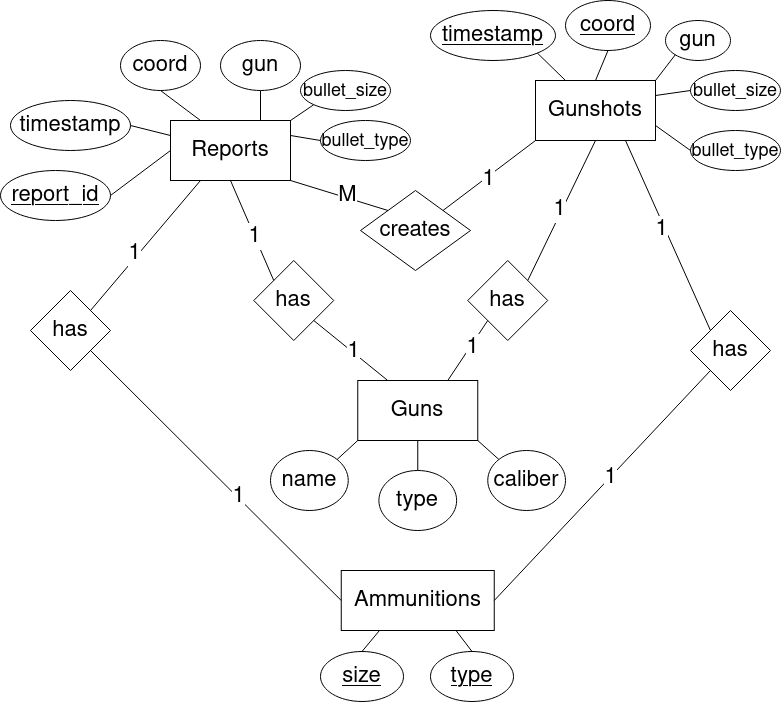

The diagram above was exported from draw.io. Its source (the exported page's mxGraphModel, read from the mxfile embedded in the PNG):
<mxGraphModel dx="1687" dy="893" grid="1" gridSize="10" guides="1" tooltips="1" connect="1" arrows="1" fold="1" page="1" pageScale="1" pageWidth="850" pageHeight="1100" math="0" shadow="0" extFonts="Permanent Marker^https://fonts.googleapis.com/css?family=Permanent+Marker">
  <root>
    <mxCell id="0" />
    <mxCell id="1" parent="0" />
    <mxCell id="JTNomy3gRypXdAAhqMT1-1" value="&lt;font style=&quot;font-size: 22px;&quot;&gt;Reports&lt;/font&gt;" style="rounded=0;whiteSpace=wrap;html=1;" vertex="1" parent="1">
      <mxGeometry x="180" y="170" width="120" height="60" as="geometry" />
    </mxCell>
    <mxCell id="JTNomy3gRypXdAAhqMT1-2" value="&lt;u&gt;report_id&lt;/u&gt;" style="ellipse;whiteSpace=wrap;html=1;rounded=0;fontSize=22;" vertex="1" parent="1">
      <mxGeometry x="10" y="220" width="110" height="50" as="geometry" />
    </mxCell>
    <mxCell id="JTNomy3gRypXdAAhqMT1-4" value="&lt;div&gt;timestamp&lt;/div&gt;" style="ellipse;whiteSpace=wrap;html=1;rounded=0;fontSize=22;" vertex="1" parent="1">
      <mxGeometry x="20" y="150" width="120" height="50" as="geometry" />
    </mxCell>
    <mxCell id="JTNomy3gRypXdAAhqMT1-5" value="coord" style="ellipse;whiteSpace=wrap;html=1;rounded=0;fontSize=22;" vertex="1" parent="1">
      <mxGeometry x="130" y="90" width="80" height="50" as="geometry" />
    </mxCell>
    <mxCell id="JTNomy3gRypXdAAhqMT1-7" value="gun" style="ellipse;whiteSpace=wrap;html=1;rounded=0;fontSize=22;" vertex="1" parent="1">
      <mxGeometry x="230" y="90" width="80" height="50" as="geometry" />
    </mxCell>
    <mxCell id="JTNomy3gRypXdAAhqMT1-9" value="" style="endArrow=none;html=1;rounded=0;fontSize=22;exitX=1;exitY=0.5;exitDx=0;exitDy=0;entryX=0;entryY=0.5;entryDx=0;entryDy=0;" edge="1" parent="1" source="JTNomy3gRypXdAAhqMT1-2" target="JTNomy3gRypXdAAhqMT1-1">
      <mxGeometry width="50" height="50" relative="1" as="geometry">
        <mxPoint x="150" y="200" as="sourcePoint" />
        <mxPoint x="200" y="160" as="targetPoint" />
      </mxGeometry>
    </mxCell>
    <mxCell id="JTNomy3gRypXdAAhqMT1-10" value="" style="endArrow=none;html=1;rounded=0;fontSize=22;entryX=1;entryY=0.5;entryDx=0;entryDy=0;exitX=0;exitY=0.25;exitDx=0;exitDy=0;" edge="1" parent="1" source="JTNomy3gRypXdAAhqMT1-1" target="JTNomy3gRypXdAAhqMT1-4">
      <mxGeometry width="50" height="50" relative="1" as="geometry">
        <mxPoint x="290" y="400" as="sourcePoint" />
        <mxPoint x="340" y="350" as="targetPoint" />
      </mxGeometry>
    </mxCell>
    <mxCell id="JTNomy3gRypXdAAhqMT1-11" value="" style="endArrow=none;html=1;rounded=0;fontSize=22;entryX=0.5;entryY=1;entryDx=0;entryDy=0;exitX=0.25;exitY=0;exitDx=0;exitDy=0;" edge="1" parent="1" source="JTNomy3gRypXdAAhqMT1-1" target="JTNomy3gRypXdAAhqMT1-5">
      <mxGeometry width="50" height="50" relative="1" as="geometry">
        <mxPoint x="290" y="400" as="sourcePoint" />
        <mxPoint x="340" y="350" as="targetPoint" />
      </mxGeometry>
    </mxCell>
    <mxCell id="JTNomy3gRypXdAAhqMT1-12" value="" style="endArrow=none;html=1;rounded=0;fontSize=22;entryX=0.5;entryY=1;entryDx=0;entryDy=0;exitX=0.75;exitY=0;exitDx=0;exitDy=0;" edge="1" parent="1" source="JTNomy3gRypXdAAhqMT1-1" target="JTNomy3gRypXdAAhqMT1-7">
      <mxGeometry width="50" height="50" relative="1" as="geometry">
        <mxPoint x="290" y="400" as="sourcePoint" />
        <mxPoint x="340" y="350" as="targetPoint" />
      </mxGeometry>
    </mxCell>
    <mxCell id="JTNomy3gRypXdAAhqMT1-13" value="Gunshots" style="rounded=0;whiteSpace=wrap;html=1;fontSize=22;" vertex="1" parent="1">
      <mxGeometry x="545" y="130" width="120" height="60" as="geometry" />
    </mxCell>
    <mxCell id="JTNomy3gRypXdAAhqMT1-14" value="&lt;div&gt;&lt;u&gt;timestamp&lt;/u&gt;&lt;/div&gt;" style="ellipse;whiteSpace=wrap;html=1;rounded=0;fontSize=22;" vertex="1" parent="1">
      <mxGeometry x="440" y="60" width="125" height="50" as="geometry" />
    </mxCell>
    <mxCell id="JTNomy3gRypXdAAhqMT1-15" value="&lt;u&gt;coord&lt;/u&gt;" style="ellipse;whiteSpace=wrap;html=1;rounded=0;fontSize=22;" vertex="1" parent="1">
      <mxGeometry x="575" y="50" width="85" height="50" as="geometry" />
    </mxCell>
    <mxCell id="JTNomy3gRypXdAAhqMT1-16" value="&lt;div&gt;gun&lt;/div&gt;" style="ellipse;whiteSpace=wrap;html=1;rounded=0;fontSize=22;" vertex="1" parent="1">
      <mxGeometry x="675" y="70" width="65" height="40" as="geometry" />
    </mxCell>
    <mxCell id="JTNomy3gRypXdAAhqMT1-17" value="" style="endArrow=none;html=1;rounded=0;fontSize=22;entryX=1;entryY=1;entryDx=0;entryDy=0;exitX=0.25;exitY=0;exitDx=0;exitDy=0;" edge="1" parent="1" source="JTNomy3gRypXdAAhqMT1-13" target="JTNomy3gRypXdAAhqMT1-14">
      <mxGeometry width="50" height="50" relative="1" as="geometry">
        <mxPoint x="595" y="130" as="sourcePoint" />
        <mxPoint x="685" y="130" as="targetPoint" />
      </mxGeometry>
    </mxCell>
    <mxCell id="JTNomy3gRypXdAAhqMT1-18" value="" style="endArrow=none;html=1;rounded=0;fontSize=22;entryX=0.5;entryY=1;entryDx=0;entryDy=0;exitX=0.5;exitY=0;exitDx=0;exitDy=0;" edge="1" parent="1" source="JTNomy3gRypXdAAhqMT1-13" target="JTNomy3gRypXdAAhqMT1-15">
      <mxGeometry width="50" height="50" relative="1" as="geometry">
        <mxPoint x="635" y="180" as="sourcePoint" />
        <mxPoint x="685" y="130" as="targetPoint" />
      </mxGeometry>
    </mxCell>
    <mxCell id="JTNomy3gRypXdAAhqMT1-19" value="" style="endArrow=none;html=1;rounded=0;fontSize=22;entryX=0;entryY=1;entryDx=0;entryDy=0;exitX=1;exitY=0;exitDx=0;exitDy=0;" edge="1" parent="1" source="JTNomy3gRypXdAAhqMT1-13" target="JTNomy3gRypXdAAhqMT1-16">
      <mxGeometry width="50" height="50" relative="1" as="geometry">
        <mxPoint x="635" y="180" as="sourcePoint" />
        <mxPoint x="685" y="130" as="targetPoint" />
      </mxGeometry>
    </mxCell>
    <mxCell id="JTNomy3gRypXdAAhqMT1-20" style="edgeStyle=orthogonalEdgeStyle;rounded=0;orthogonalLoop=1;jettySize=auto;html=1;exitX=0.5;exitY=1;exitDx=0;exitDy=0;fontSize=22;" edge="1" parent="1">
      <mxGeometry relative="1" as="geometry">
        <mxPoint x="324" y="90" as="sourcePoint" />
        <mxPoint x="324" y="90" as="targetPoint" />
      </mxGeometry>
    </mxCell>
    <mxCell id="JTNomy3gRypXdAAhqMT1-21" value="Guns" style="rounded=0;whiteSpace=wrap;html=1;fontSize=22;" vertex="1" parent="1">
      <mxGeometry x="367.25" y="430" width="120" height="60" as="geometry" />
    </mxCell>
    <mxCell id="JTNomy3gRypXdAAhqMT1-23" value="type" style="ellipse;whiteSpace=wrap;html=1;fontSize=22;rounded=0;" vertex="1" parent="1">
      <mxGeometry x="388.38" y="520" width="77.75" height="60" as="geometry" />
    </mxCell>
    <mxCell id="JTNomy3gRypXdAAhqMT1-24" value="" style="endArrow=none;html=1;rounded=0;fontSize=22;entryX=0.5;entryY=1;entryDx=0;entryDy=0;exitX=0.5;exitY=0;exitDx=0;exitDy=0;" edge="1" parent="1" source="JTNomy3gRypXdAAhqMT1-23" target="JTNomy3gRypXdAAhqMT1-21">
      <mxGeometry width="50" height="50" relative="1" as="geometry">
        <mxPoint x="367.25" y="610" as="sourcePoint" />
        <mxPoint x="417.25" y="560" as="targetPoint" />
      </mxGeometry>
    </mxCell>
    <mxCell id="JTNomy3gRypXdAAhqMT1-25" value="has" style="rhombus;whiteSpace=wrap;html=1;fontSize=22;rounded=0;" vertex="1" parent="1">
      <mxGeometry x="477.25" y="310" width="80" height="80" as="geometry" />
    </mxCell>
    <mxCell id="JTNomy3gRypXdAAhqMT1-26" value="" style="endArrow=none;html=1;rounded=0;fontSize=22;entryX=0.5;entryY=1;entryDx=0;entryDy=0;exitX=1;exitY=0;exitDx=0;exitDy=0;" edge="1" parent="1" source="JTNomy3gRypXdAAhqMT1-25" target="JTNomy3gRypXdAAhqMT1-13">
      <mxGeometry width="50" height="50" relative="1" as="geometry">
        <mxPoint x="380" y="410" as="sourcePoint" />
        <mxPoint x="620" y="220" as="targetPoint" />
      </mxGeometry>
    </mxCell>
    <mxCell id="JTNomy3gRypXdAAhqMT1-29" value="&lt;div&gt;1&lt;/div&gt;" style="edgeLabel;html=1;align=center;verticalAlign=middle;resizable=0;points=[];fontSize=22;" vertex="1" connectable="0" parent="JTNomy3gRypXdAAhqMT1-26">
      <mxGeometry x="0.1514" y="-1" relative="1" as="geometry">
        <mxPoint x="-9" y="8" as="offset" />
      </mxGeometry>
    </mxCell>
    <mxCell id="JTNomy3gRypXdAAhqMT1-28" value="" style="endArrow=none;html=1;rounded=0;fontSize=22;entryX=0;entryY=1;entryDx=0;entryDy=0;exitX=0.75;exitY=0;exitDx=0;exitDy=0;" edge="1" parent="1" source="JTNomy3gRypXdAAhqMT1-21" target="JTNomy3gRypXdAAhqMT1-25">
      <mxGeometry width="50" height="50" relative="1" as="geometry">
        <mxPoint x="442.25" y="600" as="sourcePoint" />
        <mxPoint x="492.25" y="550" as="targetPoint" />
      </mxGeometry>
    </mxCell>
    <mxCell id="JTNomy3gRypXdAAhqMT1-30" value="&lt;div&gt;1&lt;/div&gt;" style="edgeLabel;html=1;align=center;verticalAlign=middle;resizable=0;points=[];fontSize=22;" vertex="1" connectable="0" parent="JTNomy3gRypXdAAhqMT1-28">
      <mxGeometry x="-0.1868" y="1" relative="1" as="geometry">
        <mxPoint x="9" y="-9" as="offset" />
      </mxGeometry>
    </mxCell>
    <mxCell id="JTNomy3gRypXdAAhqMT1-31" value="has" style="rhombus;whiteSpace=wrap;html=1;fontSize=22;" vertex="1" parent="1">
      <mxGeometry x="263.25" y="310" width="80" height="80" as="geometry" />
    </mxCell>
    <mxCell id="JTNomy3gRypXdAAhqMT1-32" value="" style="endArrow=none;html=1;rounded=0;fontSize=22;entryX=0.25;entryY=0;entryDx=0;entryDy=0;exitX=1;exitY=1;exitDx=0;exitDy=0;" edge="1" parent="1" source="JTNomy3gRypXdAAhqMT1-31" target="JTNomy3gRypXdAAhqMT1-21">
      <mxGeometry width="50" height="50" relative="1" as="geometry">
        <mxPoint x="302.25" y="360" as="sourcePoint" />
        <mxPoint x="352.25" y="310" as="targetPoint" />
      </mxGeometry>
    </mxCell>
    <mxCell id="JTNomy3gRypXdAAhqMT1-41" value="1" style="edgeLabel;html=1;align=center;verticalAlign=middle;resizable=0;points=[];fontSize=22;" vertex="1" connectable="0" parent="JTNomy3gRypXdAAhqMT1-32">
      <mxGeometry x="0.2908" y="2" relative="1" as="geometry">
        <mxPoint x="-10" y="-7" as="offset" />
      </mxGeometry>
    </mxCell>
    <mxCell id="JTNomy3gRypXdAAhqMT1-39" value="" style="endArrow=none;html=1;rounded=0;fontSize=22;entryX=0.5;entryY=1;entryDx=0;entryDy=0;exitX=0;exitY=0;exitDx=0;exitDy=0;" edge="1" parent="1" source="JTNomy3gRypXdAAhqMT1-31" target="JTNomy3gRypXdAAhqMT1-1">
      <mxGeometry width="50" height="50" relative="1" as="geometry">
        <mxPoint x="425" y="340" as="sourcePoint" />
        <mxPoint x="495" y="280" as="targetPoint" />
      </mxGeometry>
    </mxCell>
    <mxCell id="JTNomy3gRypXdAAhqMT1-40" value="&lt;div&gt;1&lt;/div&gt;" style="edgeLabel;html=1;align=center;verticalAlign=middle;resizable=0;points=[];fontSize=22;" vertex="1" connectable="0" parent="JTNomy3gRypXdAAhqMT1-39">
      <mxGeometry x="-0.1868" y="1" relative="1" as="geometry">
        <mxPoint x="-1" y="-4" as="offset" />
      </mxGeometry>
    </mxCell>
    <mxCell id="JTNomy3gRypXdAAhqMT1-42" value="creates" style="rhombus;whiteSpace=wrap;html=1;fontSize=22;" vertex="1" parent="1">
      <mxGeometry x="370" y="240" width="110" height="80" as="geometry" />
    </mxCell>
    <mxCell id="JTNomy3gRypXdAAhqMT1-43" value="" style="endArrow=none;html=1;rounded=0;fontSize=22;entryX=1;entryY=1;entryDx=0;entryDy=0;exitX=0;exitY=0;exitDx=0;exitDy=0;" edge="1" parent="1" source="JTNomy3gRypXdAAhqMT1-42" target="JTNomy3gRypXdAAhqMT1-1">
      <mxGeometry width="50" height="50" relative="1" as="geometry">
        <mxPoint x="293" y="350" as="sourcePoint" />
        <mxPoint x="244" y="200" as="targetPoint" />
      </mxGeometry>
    </mxCell>
    <mxCell id="JTNomy3gRypXdAAhqMT1-44" value="M" style="edgeLabel;html=1;align=center;verticalAlign=middle;resizable=0;points=[];fontSize=22;" vertex="1" connectable="0" parent="JTNomy3gRypXdAAhqMT1-43">
      <mxGeometry x="-0.1868" y="1" relative="1" as="geometry">
        <mxPoint x="-1" y="-4" as="offset" />
      </mxGeometry>
    </mxCell>
    <mxCell id="JTNomy3gRypXdAAhqMT1-45" value="" style="endArrow=none;html=1;rounded=0;fontSize=22;entryX=0;entryY=1;entryDx=0;entryDy=0;exitX=1;exitY=0;exitDx=0;exitDy=0;" edge="1" parent="1" source="JTNomy3gRypXdAAhqMT1-42" target="JTNomy3gRypXdAAhqMT1-13">
      <mxGeometry width="50" height="50" relative="1" as="geometry">
        <mxPoint x="547" y="340" as="sourcePoint" />
        <mxPoint x="615" y="200" as="targetPoint" />
      </mxGeometry>
    </mxCell>
    <mxCell id="JTNomy3gRypXdAAhqMT1-46" value="&lt;div&gt;1&lt;/div&gt;" style="edgeLabel;html=1;align=center;verticalAlign=middle;resizable=0;points=[];fontSize=22;" vertex="1" connectable="0" parent="JTNomy3gRypXdAAhqMT1-45">
      <mxGeometry x="0.1514" y="-1" relative="1" as="geometry">
        <mxPoint x="-9" y="8" as="offset" />
      </mxGeometry>
    </mxCell>
    <mxCell id="JTNomy3gRypXdAAhqMT1-47" value="has" style="rhombus;whiteSpace=wrap;html=1;fontSize=22;" vertex="1" parent="1">
      <mxGeometry x="40" y="340" width="80" height="80" as="geometry" />
    </mxCell>
    <mxCell id="JTNomy3gRypXdAAhqMT1-48" value="&lt;div&gt;has&lt;/div&gt;" style="rhombus;whiteSpace=wrap;html=1;fontSize=22;" vertex="1" parent="1">
      <mxGeometry x="700" y="360" width="80" height="80" as="geometry" />
    </mxCell>
    <mxCell id="JTNomy3gRypXdAAhqMT1-53" value="name" style="ellipse;whiteSpace=wrap;html=1;fontSize=22;rounded=0;" vertex="1" parent="1">
      <mxGeometry x="280" y="500" width="77.75" height="60" as="geometry" />
    </mxCell>
    <mxCell id="JTNomy3gRypXdAAhqMT1-54" value="caliber" style="ellipse;whiteSpace=wrap;html=1;fontSize=22;rounded=0;" vertex="1" parent="1">
      <mxGeometry x="497.25" y="500" width="77.75" height="60" as="geometry" />
    </mxCell>
    <mxCell id="JTNomy3gRypXdAAhqMT1-55" value="" style="endArrow=none;html=1;rounded=0;fontSize=22;entryX=1;entryY=1;entryDx=0;entryDy=0;exitX=0;exitY=0;exitDx=0;exitDy=0;" edge="1" parent="1" source="JTNomy3gRypXdAAhqMT1-54" target="JTNomy3gRypXdAAhqMT1-21">
      <mxGeometry width="50" height="50" relative="1" as="geometry">
        <mxPoint x="310" y="630" as="sourcePoint" />
        <mxPoint x="360" y="580" as="targetPoint" />
      </mxGeometry>
    </mxCell>
    <mxCell id="JTNomy3gRypXdAAhqMT1-57" value="" style="endArrow=none;html=1;rounded=0;fontSize=22;entryX=0;entryY=1;entryDx=0;entryDy=0;exitX=1;exitY=0;exitDx=0;exitDy=0;" edge="1" parent="1" source="JTNomy3gRypXdAAhqMT1-53" target="JTNomy3gRypXdAAhqMT1-21">
      <mxGeometry width="50" height="50" relative="1" as="geometry">
        <mxPoint x="310" y="630" as="sourcePoint" />
        <mxPoint x="360" y="580" as="targetPoint" />
      </mxGeometry>
    </mxCell>
    <mxCell id="JTNomy3gRypXdAAhqMT1-58" value="Ammunitions" style="rounded=0;whiteSpace=wrap;html=1;fontSize=22;" vertex="1" parent="1">
      <mxGeometry x="350.75" y="620" width="153" height="60" as="geometry" />
    </mxCell>
    <mxCell id="JTNomy3gRypXdAAhqMT1-59" value="&lt;u&gt;size&lt;/u&gt;" style="ellipse;whiteSpace=wrap;html=1;fontSize=22;rounded=0;" vertex="1" parent="1">
      <mxGeometry x="330" y="701" width="83" height="50" as="geometry" />
    </mxCell>
    <mxCell id="JTNomy3gRypXdAAhqMT1-60" value="&lt;u&gt;type&lt;/u&gt;" style="ellipse;whiteSpace=wrap;html=1;fontSize=22;rounded=0;" vertex="1" parent="1">
      <mxGeometry x="440" y="701" width="83" height="50" as="geometry" />
    </mxCell>
    <mxCell id="JTNomy3gRypXdAAhqMT1-61" value="" style="endArrow=none;html=1;rounded=0;fontSize=22;exitX=0.5;exitY=0;exitDx=0;exitDy=0;entryX=0.75;entryY=1;entryDx=0;entryDy=0;" edge="1" parent="1" source="JTNomy3gRypXdAAhqMT1-60" target="JTNomy3gRypXdAAhqMT1-58">
      <mxGeometry width="50" height="50" relative="1" as="geometry">
        <mxPoint x="350" y="711" as="sourcePoint" />
        <mxPoint x="400" y="661" as="targetPoint" />
      </mxGeometry>
    </mxCell>
    <mxCell id="JTNomy3gRypXdAAhqMT1-62" value="" style="endArrow=none;html=1;rounded=0;fontSize=22;entryX=0.25;entryY=1;entryDx=0;entryDy=0;exitX=0.5;exitY=0;exitDx=0;exitDy=0;" edge="1" parent="1" source="JTNomy3gRypXdAAhqMT1-59" target="JTNomy3gRypXdAAhqMT1-58">
      <mxGeometry width="50" height="50" relative="1" as="geometry">
        <mxPoint x="350" y="711" as="sourcePoint" />
        <mxPoint x="400" y="661" as="targetPoint" />
      </mxGeometry>
    </mxCell>
    <mxCell id="JTNomy3gRypXdAAhqMT1-63" value="&lt;font style=&quot;font-size: 18px;&quot;&gt;bullet_size&lt;/font&gt;" style="ellipse;whiteSpace=wrap;html=1;rounded=0;fontSize=22;" vertex="1" parent="1">
      <mxGeometry x="310" y="120" width="90" height="40" as="geometry" />
    </mxCell>
    <mxCell id="JTNomy3gRypXdAAhqMT1-64" value="&lt;font style=&quot;font-size: 18px;&quot;&gt;bullet_type&lt;/font&gt;" style="ellipse;whiteSpace=wrap;html=1;rounded=0;fontSize=22;" vertex="1" parent="1">
      <mxGeometry x="330" y="170" width="90" height="40" as="geometry" />
    </mxCell>
    <mxCell id="JTNomy3gRypXdAAhqMT1-65" value="" style="endArrow=none;html=1;rounded=0;fontSize=18;entryX=0;entryY=0.5;entryDx=0;entryDy=0;exitX=1;exitY=0.25;exitDx=0;exitDy=0;" edge="1" parent="1" source="JTNomy3gRypXdAAhqMT1-1" target="JTNomy3gRypXdAAhqMT1-64">
      <mxGeometry width="50" height="50" relative="1" as="geometry">
        <mxPoint x="230" y="350" as="sourcePoint" />
        <mxPoint x="280" y="300" as="targetPoint" />
      </mxGeometry>
    </mxCell>
    <mxCell id="JTNomy3gRypXdAAhqMT1-66" value="" style="endArrow=none;html=1;rounded=0;fontSize=18;entryX=0;entryY=1;entryDx=0;entryDy=0;exitX=1;exitY=0;exitDx=0;exitDy=0;" edge="1" parent="1" source="JTNomy3gRypXdAAhqMT1-1" target="JTNomy3gRypXdAAhqMT1-63">
      <mxGeometry width="50" height="50" relative="1" as="geometry">
        <mxPoint x="230" y="350" as="sourcePoint" />
        <mxPoint x="280" y="300" as="targetPoint" />
      </mxGeometry>
    </mxCell>
    <mxCell id="JTNomy3gRypXdAAhqMT1-67" value="&lt;font style=&quot;font-size: 18px;&quot;&gt;bullet_size&lt;/font&gt;" style="ellipse;whiteSpace=wrap;html=1;rounded=0;fontSize=22;" vertex="1" parent="1">
      <mxGeometry x="700" y="120" width="90" height="40" as="geometry" />
    </mxCell>
    <mxCell id="JTNomy3gRypXdAAhqMT1-68" value="&lt;font style=&quot;font-size: 18px;&quot;&gt;bullet_type&lt;/font&gt;" style="ellipse;whiteSpace=wrap;html=1;rounded=0;fontSize=22;" vertex="1" parent="1">
      <mxGeometry x="700" y="180" width="90" height="40" as="geometry" />
    </mxCell>
    <mxCell id="JTNomy3gRypXdAAhqMT1-69" value="" style="endArrow=none;html=1;rounded=0;fontSize=18;entryX=0;entryY=0.5;entryDx=0;entryDy=0;exitX=1;exitY=0.75;exitDx=0;exitDy=0;" edge="1" parent="1" source="JTNomy3gRypXdAAhqMT1-13" target="JTNomy3gRypXdAAhqMT1-68">
      <mxGeometry width="50" height="50" relative="1" as="geometry">
        <mxPoint x="640" y="210" as="sourcePoint" />
        <mxPoint x="690" y="160" as="targetPoint" />
      </mxGeometry>
    </mxCell>
    <mxCell id="JTNomy3gRypXdAAhqMT1-70" value="" style="endArrow=none;html=1;rounded=0;fontSize=18;entryX=0;entryY=0.5;entryDx=0;entryDy=0;exitX=1;exitY=0.25;exitDx=0;exitDy=0;" edge="1" parent="1" source="JTNomy3gRypXdAAhqMT1-13" target="JTNomy3gRypXdAAhqMT1-67">
      <mxGeometry width="50" height="50" relative="1" as="geometry">
        <mxPoint x="640" y="210" as="sourcePoint" />
        <mxPoint x="690" y="160" as="targetPoint" />
      </mxGeometry>
    </mxCell>
    <mxCell id="JTNomy3gRypXdAAhqMT1-71" value="" style="endArrow=none;html=1;rounded=0;fontSize=22;entryX=0.75;entryY=1;entryDx=0;entryDy=0;exitX=0;exitY=0;exitDx=0;exitDy=0;" edge="1" parent="1" source="JTNomy3gRypXdAAhqMT1-48" target="JTNomy3gRypXdAAhqMT1-13">
      <mxGeometry width="50" height="50" relative="1" as="geometry">
        <mxPoint x="547" y="340" as="sourcePoint" />
        <mxPoint x="615" y="200" as="targetPoint" />
      </mxGeometry>
    </mxCell>
    <mxCell id="JTNomy3gRypXdAAhqMT1-72" value="&lt;div&gt;1&lt;/div&gt;" style="edgeLabel;html=1;align=center;verticalAlign=middle;resizable=0;points=[];fontSize=22;" vertex="1" connectable="0" parent="JTNomy3gRypXdAAhqMT1-71">
      <mxGeometry x="0.1514" y="-1" relative="1" as="geometry">
        <mxPoint x="-1" y="8" as="offset" />
      </mxGeometry>
    </mxCell>
    <mxCell id="JTNomy3gRypXdAAhqMT1-73" value="" style="endArrow=none;html=1;rounded=0;fontSize=22;entryX=0;entryY=1;entryDx=0;entryDy=0;exitX=1;exitY=0.5;exitDx=0;exitDy=0;" edge="1" parent="1" source="JTNomy3gRypXdAAhqMT1-58" target="JTNomy3gRypXdAAhqMT1-48">
      <mxGeometry width="50" height="50" relative="1" as="geometry">
        <mxPoint x="695" y="320" as="sourcePoint" />
        <mxPoint x="645" y="200" as="targetPoint" />
      </mxGeometry>
    </mxCell>
    <mxCell id="JTNomy3gRypXdAAhqMT1-74" value="&lt;div&gt;1&lt;/div&gt;" style="edgeLabel;html=1;align=center;verticalAlign=middle;resizable=0;points=[];fontSize=22;" vertex="1" connectable="0" parent="JTNomy3gRypXdAAhqMT1-73">
      <mxGeometry x="0.1514" y="-1" relative="1" as="geometry">
        <mxPoint x="-9" y="8" as="offset" />
      </mxGeometry>
    </mxCell>
    <mxCell id="JTNomy3gRypXdAAhqMT1-75" value="" style="endArrow=none;html=1;rounded=0;fontSize=22;entryX=0.25;entryY=1;entryDx=0;entryDy=0;exitX=1;exitY=0;exitDx=0;exitDy=0;" edge="1" parent="1" source="JTNomy3gRypXdAAhqMT1-47" target="JTNomy3gRypXdAAhqMT1-1">
      <mxGeometry width="50" height="50" relative="1" as="geometry">
        <mxPoint x="293" y="350" as="sourcePoint" />
        <mxPoint x="250" y="240" as="targetPoint" />
      </mxGeometry>
    </mxCell>
    <mxCell id="JTNomy3gRypXdAAhqMT1-76" value="&lt;div&gt;1&lt;/div&gt;" style="edgeLabel;html=1;align=center;verticalAlign=middle;resizable=0;points=[];fontSize=22;" vertex="1" connectable="0" parent="JTNomy3gRypXdAAhqMT1-75">
      <mxGeometry x="-0.1868" y="1" relative="1" as="geometry">
        <mxPoint x="-1" y="-4" as="offset" />
      </mxGeometry>
    </mxCell>
    <mxCell id="JTNomy3gRypXdAAhqMT1-77" value="" style="endArrow=none;html=1;rounded=0;fontSize=22;entryX=1;entryY=1;entryDx=0;entryDy=0;exitX=0;exitY=0.5;exitDx=0;exitDy=0;" edge="1" parent="1" source="JTNomy3gRypXdAAhqMT1-58" target="JTNomy3gRypXdAAhqMT1-47">
      <mxGeometry width="50" height="50" relative="1" as="geometry">
        <mxPoint x="90" y="350" as="sourcePoint" />
        <mxPoint x="220" y="240" as="targetPoint" />
      </mxGeometry>
    </mxCell>
    <mxCell id="JTNomy3gRypXdAAhqMT1-78" value="&lt;div&gt;1&lt;/div&gt;" style="edgeLabel;html=1;align=center;verticalAlign=middle;resizable=0;points=[];fontSize=22;" vertex="1" connectable="0" parent="JTNomy3gRypXdAAhqMT1-77">
      <mxGeometry x="-0.1868" y="1" relative="1" as="geometry">
        <mxPoint x="-1" y="-4" as="offset" />
      </mxGeometry>
    </mxCell>
  </root>
</mxGraphModel>